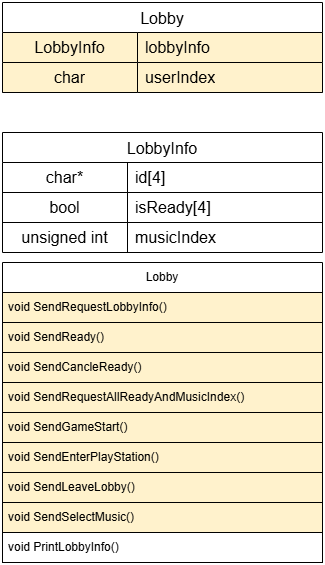

The diagram above was exported from draw.io. Its source (the exported page's mxGraphModel, read from the mxfile embedded in the PNG):
<mxGraphModel dx="1674" dy="746" grid="1" gridSize="10" guides="1" tooltips="1" connect="1" arrows="1" fold="1" page="1" pageScale="1" pageWidth="827" pageHeight="1169" math="0" shadow="0">
  <root>
    <mxCell id="0" />
    <mxCell id="1" parent="0" />
    <mxCell id="zwTAQZFMCyTY9tHMSUrn-11" value="Lobby" style="swimlane;fontStyle=0;childLayout=stackLayout;horizontal=1;startSize=30;horizontalStack=0;resizeParent=1;resizeParentMax=0;resizeLast=0;collapsible=1;marginBottom=0;whiteSpace=wrap;html=1;" parent="1" vertex="1">
      <mxGeometry x="280" y="380" width="320" height="300" as="geometry" />
    </mxCell>
    <mxCell id="zwTAQZFMCyTY9tHMSUrn-12" value="void SendRequestLobbyInfo()&amp;nbsp;" style="text;strokeColor=default;fillColor=#fff2cc;align=left;verticalAlign=middle;spacingLeft=4;spacingRight=4;overflow=hidden;points=[[0,0.5],[1,0.5]];portConstraint=eastwest;rotatable=0;whiteSpace=wrap;html=1;" parent="zwTAQZFMCyTY9tHMSUrn-11" vertex="1">
      <mxGeometry y="30" width="320" height="30" as="geometry" />
    </mxCell>
    <mxCell id="zwTAQZFMCyTY9tHMSUrn-13" value="void SendReady()&amp;nbsp;" style="text;strokeColor=default;fillColor=#fff2cc;align=left;verticalAlign=middle;spacingLeft=4;spacingRight=4;overflow=hidden;points=[[0,0.5],[1,0.5]];portConstraint=eastwest;rotatable=0;whiteSpace=wrap;html=1;" parent="zwTAQZFMCyTY9tHMSUrn-11" vertex="1">
      <mxGeometry y="60" width="320" height="30" as="geometry" />
    </mxCell>
    <mxCell id="TumEKG2bw863WhsgrZ-g-32" value="void SendCancleReady()&amp;nbsp;" style="text;strokeColor=default;fillColor=#fff2cc;align=left;verticalAlign=middle;spacingLeft=4;spacingRight=4;overflow=hidden;points=[[0,0.5],[1,0.5]];portConstraint=eastwest;rotatable=0;whiteSpace=wrap;html=1;" parent="zwTAQZFMCyTY9tHMSUrn-11" vertex="1">
      <mxGeometry y="90" width="320" height="30" as="geometry" />
    </mxCell>
    <mxCell id="66DdNimQoMhqTKnn6zu_-1" value="void SendRequestAllReadyAndMusicIndex()&amp;nbsp;" style="text;strokeColor=default;fillColor=#fff2cc;align=left;verticalAlign=middle;spacingLeft=4;spacingRight=4;overflow=hidden;points=[[0,0.5],[1,0.5]];portConstraint=eastwest;rotatable=0;whiteSpace=wrap;html=1;" parent="zwTAQZFMCyTY9tHMSUrn-11" vertex="1">
      <mxGeometry y="120" width="320" height="30" as="geometry" />
    </mxCell>
    <mxCell id="zwTAQZFMCyTY9tHMSUrn-14" value="void SendGameStart()&amp;nbsp;" style="text;strokeColor=default;fillColor=#fff2cc;align=left;verticalAlign=middle;spacingLeft=4;spacingRight=4;overflow=hidden;points=[[0,0.5],[1,0.5]];portConstraint=eastwest;rotatable=0;whiteSpace=wrap;html=1;" parent="zwTAQZFMCyTY9tHMSUrn-11" vertex="1">
      <mxGeometry y="150" width="320" height="30" as="geometry" />
    </mxCell>
    <mxCell id="TumEKG2bw863WhsgrZ-g-25" value="void SendEnterPlayStation()" style="text;strokeColor=default;fillColor=#fff2cc;align=left;verticalAlign=middle;spacingLeft=4;spacingRight=4;overflow=hidden;points=[[0,0.5],[1,0.5]];portConstraint=eastwest;rotatable=0;whiteSpace=wrap;html=1;" parent="zwTAQZFMCyTY9tHMSUrn-11" vertex="1">
      <mxGeometry y="180" width="320" height="30" as="geometry" />
    </mxCell>
    <mxCell id="TumEKG2bw863WhsgrZ-g-26" value="void SendLeaveLobby()" style="text;strokeColor=default;fillColor=#fff2cc;align=left;verticalAlign=middle;spacingLeft=4;spacingRight=4;overflow=hidden;points=[[0,0.5],[1,0.5]];portConstraint=eastwest;rotatable=0;whiteSpace=wrap;html=1;" parent="zwTAQZFMCyTY9tHMSUrn-11" vertex="1">
      <mxGeometry y="210" width="320" height="30" as="geometry" />
    </mxCell>
    <mxCell id="TumEKG2bw863WhsgrZ-g-30" value="void SendSelectMusic()" style="text;strokeColor=default;fillColor=#fff2cc;align=left;verticalAlign=middle;spacingLeft=4;spacingRight=4;overflow=hidden;points=[[0,0.5],[1,0.5]];portConstraint=eastwest;rotatable=0;whiteSpace=wrap;html=1;" parent="zwTAQZFMCyTY9tHMSUrn-11" vertex="1">
      <mxGeometry y="240" width="320" height="30" as="geometry" />
    </mxCell>
    <mxCell id="TumEKG2bw863WhsgrZ-g-24" value="void PrintLobbyInfo()" style="text;strokeColor=default;fillColor=none;align=left;verticalAlign=middle;spacingLeft=4;spacingRight=4;overflow=hidden;points=[[0,0.5],[1,0.5]];portConstraint=eastwest;rotatable=0;whiteSpace=wrap;html=1;" parent="zwTAQZFMCyTY9tHMSUrn-11" vertex="1">
      <mxGeometry y="270" width="320" height="30" as="geometry" />
    </mxCell>
    <mxCell id="zwTAQZFMCyTY9tHMSUrn-1" value="Lobby" style="shape=table;startSize=30;container=1;collapsible=0;childLayout=tableLayout;fixedRows=1;rowLines=1;fontStyle=0;strokeColor=default;fontSize=16;movable=1;resizable=1;rotatable=1;deletable=1;editable=1;locked=0;connectable=1;" parent="1" vertex="1">
      <mxGeometry x="280" y="120" width="320" height="90" as="geometry" />
    </mxCell>
    <mxCell id="zwTAQZFMCyTY9tHMSUrn-2" value="" style="shape=tableRow;horizontal=0;startSize=0;swimlaneHead=0;swimlaneBody=0;top=0;left=0;bottom=0;right=0;collapsible=0;dropTarget=0;fillColor=none;points=[[0,0.5],[1,0.5]];portConstraint=eastwest;strokeColor=inherit;fontSize=16;" parent="zwTAQZFMCyTY9tHMSUrn-1" vertex="1">
      <mxGeometry y="30" width="320" height="30" as="geometry" />
    </mxCell>
    <mxCell id="zwTAQZFMCyTY9tHMSUrn-3" value="LobbyInfo" style="shape=partialRectangle;html=1;whiteSpace=wrap;connectable=0;fillColor=#fff2cc;top=1;left=1;bottom=1;right=1;overflow=hidden;pointerEvents=1;strokeColor=default;fontSize=16;fillStyle=solid;" parent="zwTAQZFMCyTY9tHMSUrn-2" vertex="1">
      <mxGeometry width="135" height="30" as="geometry">
        <mxRectangle width="135" height="30" as="alternateBounds" />
      </mxGeometry>
    </mxCell>
    <mxCell id="zwTAQZFMCyTY9tHMSUrn-4" value="lobbyInfo" style="shape=partialRectangle;html=1;whiteSpace=wrap;connectable=0;fillColor=#fff2cc;top=1;left=1;bottom=1;right=1;align=left;spacingLeft=6;overflow=hidden;strokeColor=default;fontSize=16;" parent="zwTAQZFMCyTY9tHMSUrn-2" vertex="1">
      <mxGeometry x="135" width="185" height="30" as="geometry">
        <mxRectangle width="185" height="30" as="alternateBounds" />
      </mxGeometry>
    </mxCell>
    <mxCell id="TumEKG2bw863WhsgrZ-g-27" value="" style="shape=tableRow;horizontal=0;startSize=0;swimlaneHead=0;swimlaneBody=0;top=0;left=0;bottom=0;right=0;collapsible=0;dropTarget=0;fillColor=none;points=[[0,0.5],[1,0.5]];portConstraint=eastwest;strokeColor=inherit;fontSize=16;" parent="zwTAQZFMCyTY9tHMSUrn-1" vertex="1">
      <mxGeometry y="60" width="320" height="30" as="geometry" />
    </mxCell>
    <mxCell id="TumEKG2bw863WhsgrZ-g-28" value="char" style="shape=partialRectangle;html=1;whiteSpace=wrap;connectable=0;fillColor=#fff2cc;top=1;left=1;bottom=1;right=1;overflow=hidden;pointerEvents=1;strokeColor=default;fontSize=16;" parent="TumEKG2bw863WhsgrZ-g-27" vertex="1">
      <mxGeometry width="135" height="30" as="geometry">
        <mxRectangle width="135" height="30" as="alternateBounds" />
      </mxGeometry>
    </mxCell>
    <mxCell id="TumEKG2bw863WhsgrZ-g-29" value="userIndex" style="shape=partialRectangle;html=1;whiteSpace=wrap;connectable=0;fillColor=#fff2cc;top=1;left=1;bottom=1;right=1;align=left;spacingLeft=6;overflow=hidden;strokeColor=default;fontSize=16;" parent="TumEKG2bw863WhsgrZ-g-27" vertex="1">
      <mxGeometry x="135" width="185" height="30" as="geometry">
        <mxRectangle width="185" height="30" as="alternateBounds" />
      </mxGeometry>
    </mxCell>
    <mxCell id="TumEKG2bw863WhsgrZ-g-8" value="LobbyInfo" style="shape=table;startSize=30;container=1;collapsible=0;childLayout=tableLayout;fixedRows=1;rowLines=1;fontStyle=0;strokeColor=default;fontSize=16;" parent="1" vertex="1">
      <mxGeometry x="280" y="250" width="320" height="120" as="geometry" />
    </mxCell>
    <mxCell id="TumEKG2bw863WhsgrZ-g-9" value="" style="shape=tableRow;horizontal=0;startSize=0;swimlaneHead=0;swimlaneBody=0;top=0;left=0;bottom=0;right=0;collapsible=0;dropTarget=0;fillColor=none;points=[[0,0.5],[1,0.5]];portConstraint=eastwest;strokeColor=inherit;fontSize=16;" parent="TumEKG2bw863WhsgrZ-g-8" vertex="1">
      <mxGeometry y="30" width="320" height="30" as="geometry" />
    </mxCell>
    <mxCell id="TumEKG2bw863WhsgrZ-g-10" value="char*" style="shape=partialRectangle;html=1;whiteSpace=wrap;connectable=0;fillColor=none;top=0;left=0;bottom=0;right=0;overflow=hidden;pointerEvents=1;strokeColor=inherit;fontSize=16;" parent="TumEKG2bw863WhsgrZ-g-9" vertex="1">
      <mxGeometry width="125" height="30" as="geometry">
        <mxRectangle width="125" height="30" as="alternateBounds" />
      </mxGeometry>
    </mxCell>
    <mxCell id="TumEKG2bw863WhsgrZ-g-11" value="id[4]" style="shape=partialRectangle;html=1;whiteSpace=wrap;connectable=0;fillColor=none;top=0;left=0;bottom=0;right=0;align=left;spacingLeft=6;overflow=hidden;strokeColor=inherit;fontSize=16;" parent="TumEKG2bw863WhsgrZ-g-9" vertex="1">
      <mxGeometry x="125" width="195" height="30" as="geometry">
        <mxRectangle width="195" height="30" as="alternateBounds" />
      </mxGeometry>
    </mxCell>
    <mxCell id="TumEKG2bw863WhsgrZ-g-12" value="" style="shape=tableRow;horizontal=0;startSize=0;swimlaneHead=0;swimlaneBody=0;top=0;left=0;bottom=0;right=0;collapsible=0;dropTarget=0;fillColor=none;points=[[0,0.5],[1,0.5]];portConstraint=eastwest;strokeColor=inherit;fontSize=16;" parent="TumEKG2bw863WhsgrZ-g-8" vertex="1">
      <mxGeometry y="60" width="320" height="30" as="geometry" />
    </mxCell>
    <mxCell id="TumEKG2bw863WhsgrZ-g-13" value="bool" style="shape=partialRectangle;html=1;whiteSpace=wrap;connectable=0;fillColor=none;top=0;left=0;bottom=0;right=0;overflow=hidden;strokeColor=inherit;fontSize=16;" parent="TumEKG2bw863WhsgrZ-g-12" vertex="1">
      <mxGeometry width="125" height="30" as="geometry">
        <mxRectangle width="125" height="30" as="alternateBounds" />
      </mxGeometry>
    </mxCell>
    <mxCell id="TumEKG2bw863WhsgrZ-g-14" value="isReady[4]" style="shape=partialRectangle;html=1;whiteSpace=wrap;connectable=0;fillColor=none;top=0;left=0;bottom=0;right=0;align=left;spacingLeft=6;overflow=hidden;strokeColor=inherit;fontSize=16;" parent="TumEKG2bw863WhsgrZ-g-12" vertex="1">
      <mxGeometry x="125" width="195" height="30" as="geometry">
        <mxRectangle width="195" height="30" as="alternateBounds" />
      </mxGeometry>
    </mxCell>
    <mxCell id="TumEKG2bw863WhsgrZ-g-15" value="" style="shape=tableRow;horizontal=0;startSize=0;swimlaneHead=0;swimlaneBody=0;top=0;left=0;bottom=0;right=0;collapsible=0;dropTarget=0;fillColor=none;points=[[0,0.5],[1,0.5]];portConstraint=eastwest;strokeColor=inherit;fontSize=16;" parent="TumEKG2bw863WhsgrZ-g-8" vertex="1">
      <mxGeometry y="90" width="320" height="30" as="geometry" />
    </mxCell>
    <mxCell id="TumEKG2bw863WhsgrZ-g-16" value="unsigned int" style="shape=partialRectangle;html=1;whiteSpace=wrap;connectable=0;fillColor=none;top=0;left=0;bottom=0;right=0;overflow=hidden;strokeColor=inherit;fontSize=16;" parent="TumEKG2bw863WhsgrZ-g-15" vertex="1">
      <mxGeometry width="125" height="30" as="geometry">
        <mxRectangle width="125" height="30" as="alternateBounds" />
      </mxGeometry>
    </mxCell>
    <mxCell id="TumEKG2bw863WhsgrZ-g-17" value="musicIndex" style="shape=partialRectangle;html=1;whiteSpace=wrap;connectable=0;fillColor=none;top=0;left=0;bottom=0;right=0;align=left;spacingLeft=6;overflow=hidden;strokeColor=inherit;fontSize=16;" parent="TumEKG2bw863WhsgrZ-g-15" vertex="1">
      <mxGeometry x="125" width="195" height="30" as="geometry">
        <mxRectangle width="195" height="30" as="alternateBounds" />
      </mxGeometry>
    </mxCell>
  </root>
</mxGraphModel>